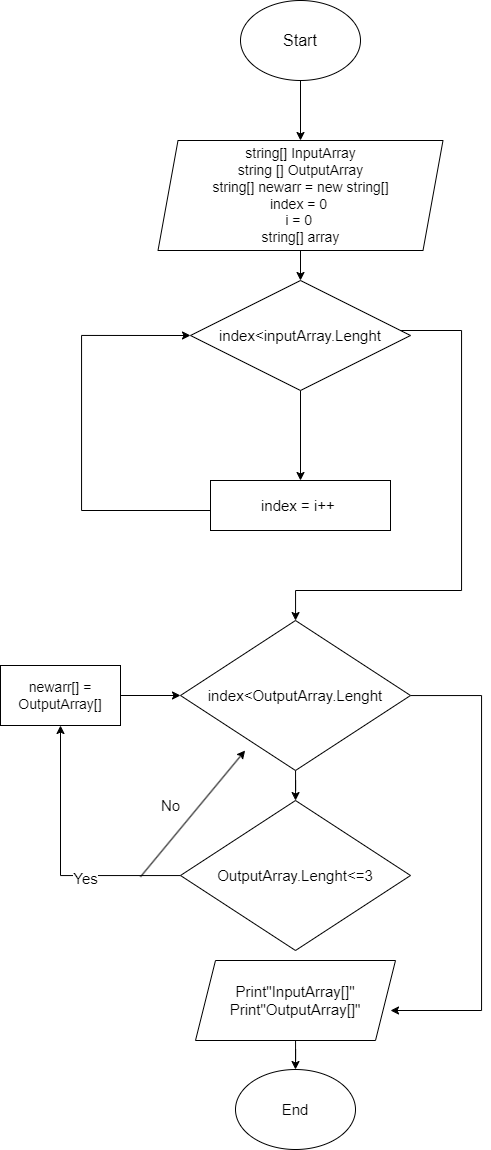

The diagram above was exported from draw.io. Its source (the exported page's mxGraphModel, read from the mxfile embedded in the PNG):
<mxGraphModel dx="2384" dy="1354" grid="1" gridSize="10" guides="1" tooltips="1" connect="1" arrows="1" fold="1" page="1" pageScale="1" pageWidth="827" pageHeight="1169" math="0" shadow="0">
  <root>
    <mxCell id="0" />
    <mxCell id="1" parent="0" />
    <mxCell id="Nhw1rnB4eb6BQumyKNar-3" value="" style="edgeStyle=orthogonalEdgeStyle;rounded=0;orthogonalLoop=1;jettySize=auto;html=1;" edge="1" parent="1" source="Nhw1rnB4eb6BQumyKNar-1" target="Nhw1rnB4eb6BQumyKNar-2">
      <mxGeometry relative="1" as="geometry" />
    </mxCell>
    <mxCell id="Nhw1rnB4eb6BQumyKNar-1" value="&lt;font style=&quot;font-size: 16px;&quot;&gt;Start&lt;/font&gt;" style="ellipse;whiteSpace=wrap;html=1;" vertex="1" parent="1">
      <mxGeometry x="320" y="20" width="120" height="80" as="geometry" />
    </mxCell>
    <mxCell id="Nhw1rnB4eb6BQumyKNar-5" value="" style="edgeStyle=orthogonalEdgeStyle;rounded=0;orthogonalLoop=1;jettySize=auto;html=1;" edge="1" parent="1" source="Nhw1rnB4eb6BQumyKNar-2" target="Nhw1rnB4eb6BQumyKNar-4">
      <mxGeometry relative="1" as="geometry" />
    </mxCell>
    <mxCell id="Nhw1rnB4eb6BQumyKNar-2" value="&lt;font style=&quot;font-size: 14px;&quot;&gt;string[] InputArray&lt;br&gt;string [] OutputArray&lt;br&gt;string[] newarr = new string[]&lt;br&gt;index = 0&amp;nbsp;&lt;br&gt;i = 0&amp;nbsp;&lt;br&gt;string[] array&lt;/font&gt;" style="shape=parallelogram;perimeter=parallelogramPerimeter;whiteSpace=wrap;html=1;fixedSize=1;" vertex="1" parent="1">
      <mxGeometry x="237.5" y="160" width="285" height="110" as="geometry" />
    </mxCell>
    <mxCell id="Nhw1rnB4eb6BQumyKNar-7" value="" style="edgeStyle=orthogonalEdgeStyle;rounded=0;orthogonalLoop=1;jettySize=auto;html=1;" edge="1" parent="1" source="Nhw1rnB4eb6BQumyKNar-4" target="Nhw1rnB4eb6BQumyKNar-6">
      <mxGeometry relative="1" as="geometry" />
    </mxCell>
    <mxCell id="Nhw1rnB4eb6BQumyKNar-11" style="edgeStyle=orthogonalEdgeStyle;rounded=0;orthogonalLoop=1;jettySize=auto;html=1;" edge="1" parent="1" source="Nhw1rnB4eb6BQumyKNar-4" target="Nhw1rnB4eb6BQumyKNar-12">
      <mxGeometry relative="1" as="geometry">
        <mxPoint x="380" y="660" as="targetPoint" />
        <Array as="points">
          <mxPoint x="541" y="350" />
          <mxPoint x="541" y="610" />
          <mxPoint x="375" y="610" />
        </Array>
      </mxGeometry>
    </mxCell>
    <mxCell id="Nhw1rnB4eb6BQumyKNar-4" value="&lt;font style=&quot;font-size: 15px;&quot;&gt;index&amp;lt;inputArray.Lenght&lt;/font&gt;" style="rhombus;whiteSpace=wrap;html=1;" vertex="1" parent="1">
      <mxGeometry x="270" y="300" width="220" height="110" as="geometry" />
    </mxCell>
    <mxCell id="Nhw1rnB4eb6BQumyKNar-23" style="edgeStyle=orthogonalEdgeStyle;rounded=0;orthogonalLoop=1;jettySize=auto;html=1;entryX=0;entryY=0.5;entryDx=0;entryDy=0;" edge="1" parent="1" source="Nhw1rnB4eb6BQumyKNar-6" target="Nhw1rnB4eb6BQumyKNar-4">
      <mxGeometry relative="1" as="geometry">
        <mxPoint x="160" y="350" as="targetPoint" />
        <Array as="points">
          <mxPoint x="161" y="530" />
          <mxPoint x="161" y="355" />
        </Array>
      </mxGeometry>
    </mxCell>
    <mxCell id="Nhw1rnB4eb6BQumyKNar-6" value="&lt;font style=&quot;font-size: 15px;&quot;&gt;index = i++&amp;nbsp;&lt;/font&gt;" style="whiteSpace=wrap;html=1;" vertex="1" parent="1">
      <mxGeometry x="290" y="500" width="180" height="50" as="geometry" />
    </mxCell>
    <mxCell id="Nhw1rnB4eb6BQumyKNar-16" value="" style="edgeStyle=orthogonalEdgeStyle;rounded=0;orthogonalLoop=1;jettySize=auto;html=1;" edge="1" parent="1" source="Nhw1rnB4eb6BQumyKNar-12" target="Nhw1rnB4eb6BQumyKNar-15">
      <mxGeometry relative="1" as="geometry" />
    </mxCell>
    <mxCell id="Nhw1rnB4eb6BQumyKNar-17" style="edgeStyle=orthogonalEdgeStyle;rounded=0;orthogonalLoop=1;jettySize=auto;html=1;" edge="1" parent="1" source="Nhw1rnB4eb6BQumyKNar-12">
      <mxGeometry relative="1" as="geometry">
        <mxPoint x="470" y="1030" as="targetPoint" />
        <Array as="points">
          <mxPoint x="561" y="715" />
        </Array>
      </mxGeometry>
    </mxCell>
    <mxCell id="Nhw1rnB4eb6BQumyKNar-12" value="&lt;font style=&quot;font-size: 15px;&quot;&gt;index&amp;lt;OutputArray.Lenght&lt;/font&gt;" style="rhombus;whiteSpace=wrap;html=1;" vertex="1" parent="1">
      <mxGeometry x="260" y="640" width="230" height="150" as="geometry" />
    </mxCell>
    <mxCell id="Nhw1rnB4eb6BQumyKNar-25" value="" style="edgeStyle=orthogonalEdgeStyle;rounded=0;orthogonalLoop=1;jettySize=auto;html=1;" edge="1" parent="1" source="Nhw1rnB4eb6BQumyKNar-15" target="Nhw1rnB4eb6BQumyKNar-24">
      <mxGeometry relative="1" as="geometry" />
    </mxCell>
    <mxCell id="Nhw1rnB4eb6BQumyKNar-32" value="&lt;font style=&quot;font-size: 15px;&quot;&gt;Yes&lt;/font&gt;" style="edgeLabel;html=1;align=center;verticalAlign=middle;resizable=0;points=[];" vertex="1" connectable="0" parent="Nhw1rnB4eb6BQumyKNar-25">
      <mxGeometry x="-0.2963" y="2" relative="1" as="geometry">
        <mxPoint as="offset" />
      </mxGeometry>
    </mxCell>
    <mxCell id="Nhw1rnB4eb6BQumyKNar-15" value="&lt;font style=&quot;font-size: 15px;&quot;&gt;OutputArray.Lenght&amp;lt;=3&lt;/font&gt;" style="rhombus;whiteSpace=wrap;html=1;" vertex="1" parent="1">
      <mxGeometry x="260" y="820" width="230" height="150" as="geometry" />
    </mxCell>
    <mxCell id="Nhw1rnB4eb6BQumyKNar-22" value="" style="edgeStyle=orthogonalEdgeStyle;rounded=0;orthogonalLoop=1;jettySize=auto;html=1;" edge="1" parent="1" source="Nhw1rnB4eb6BQumyKNar-20" target="Nhw1rnB4eb6BQumyKNar-21">
      <mxGeometry relative="1" as="geometry" />
    </mxCell>
    <mxCell id="Nhw1rnB4eb6BQumyKNar-20" value="&lt;font style=&quot;font-size: 15px;&quot;&gt;Print&quot;InputArray[]&quot;&lt;br&gt;Print&quot;OutputArray[]&quot;&lt;/font&gt;" style="shape=parallelogram;perimeter=parallelogramPerimeter;whiteSpace=wrap;html=1;fixedSize=1;" vertex="1" parent="1">
      <mxGeometry x="275" y="980" width="200" height="80" as="geometry" />
    </mxCell>
    <mxCell id="Nhw1rnB4eb6BQumyKNar-21" value="&lt;font style=&quot;font-size: 15px;&quot;&gt;End&lt;/font&gt;" style="ellipse;whiteSpace=wrap;html=1;" vertex="1" parent="1">
      <mxGeometry x="315" y="1089" width="120" height="80" as="geometry" />
    </mxCell>
    <mxCell id="Nhw1rnB4eb6BQumyKNar-33" value="" style="edgeStyle=orthogonalEdgeStyle;rounded=0;orthogonalLoop=1;jettySize=auto;html=1;" edge="1" parent="1" source="Nhw1rnB4eb6BQumyKNar-24" target="Nhw1rnB4eb6BQumyKNar-12">
      <mxGeometry relative="1" as="geometry" />
    </mxCell>
    <mxCell id="Nhw1rnB4eb6BQumyKNar-24" value="&lt;font style=&quot;font-size: 14px;&quot;&gt;newarr[] = OutputArray[]&lt;/font&gt;" style="whiteSpace=wrap;html=1;" vertex="1" parent="1">
      <mxGeometry x="80" y="685" width="120" height="60" as="geometry" />
    </mxCell>
    <mxCell id="Nhw1rnB4eb6BQumyKNar-30" value="" style="endArrow=classic;html=1;rounded=0;" edge="1" parent="1">
      <mxGeometry width="50" height="50" relative="1" as="geometry">
        <mxPoint x="220" y="896.31" as="sourcePoint" />
        <mxPoint x="324.6572580645161" y="769.9995161290321" as="targetPoint" />
      </mxGeometry>
    </mxCell>
    <mxCell id="Nhw1rnB4eb6BQumyKNar-31" value="&lt;font style=&quot;font-size: 15px;&quot;&gt;No&lt;/font&gt;" style="text;html=1;align=center;verticalAlign=middle;resizable=0;points=[];autosize=1;strokeColor=none;fillColor=none;" vertex="1" parent="1">
      <mxGeometry x="230" y="810" width="40" height="30" as="geometry" />
    </mxCell>
  </root>
</mxGraphModel>